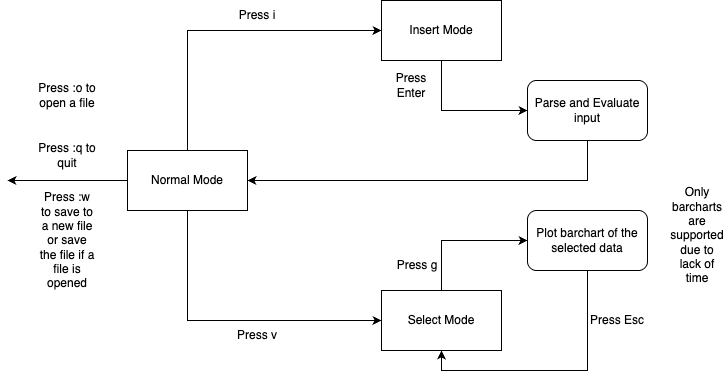

The diagram above was exported from draw.io. Its source (the exported page's mxGraphModel, read from the mxfile embedded in the PNG):
<mxGraphModel dx="1037" dy="539" grid="1" gridSize="10" guides="1" tooltips="1" connect="1" arrows="1" fold="1" page="1" pageScale="1" pageWidth="827" pageHeight="1169" math="0" shadow="0">
  <root>
    <mxCell id="0" />
    <mxCell id="1" parent="0" />
    <mxCell id="YViJ7EuNA9TB3-2_ncNt-4" style="edgeStyle=orthogonalEdgeStyle;rounded=0;orthogonalLoop=1;jettySize=auto;html=1;exitX=0.5;exitY=0;exitDx=0;exitDy=0;entryX=0;entryY=0.5;entryDx=0;entryDy=0;" edge="1" parent="1" source="YViJ7EuNA9TB3-2_ncNt-1" target="YViJ7EuNA9TB3-2_ncNt-2">
      <mxGeometry relative="1" as="geometry" />
    </mxCell>
    <mxCell id="YViJ7EuNA9TB3-2_ncNt-5" style="edgeStyle=orthogonalEdgeStyle;rounded=0;orthogonalLoop=1;jettySize=auto;html=1;exitX=0.5;exitY=1;exitDx=0;exitDy=0;entryX=0;entryY=0.5;entryDx=0;entryDy=0;" edge="1" parent="1" source="YViJ7EuNA9TB3-2_ncNt-1" target="YViJ7EuNA9TB3-2_ncNt-3">
      <mxGeometry relative="1" as="geometry" />
    </mxCell>
    <mxCell id="YViJ7EuNA9TB3-2_ncNt-19" style="edgeStyle=orthogonalEdgeStyle;rounded=0;orthogonalLoop=1;jettySize=auto;html=1;exitX=0;exitY=0.5;exitDx=0;exitDy=0;" edge="1" parent="1" source="YViJ7EuNA9TB3-2_ncNt-1">
      <mxGeometry relative="1" as="geometry">
        <mxPoint x="60" y="280" as="targetPoint" />
      </mxGeometry>
    </mxCell>
    <mxCell id="YViJ7EuNA9TB3-2_ncNt-1" value="Normal Mode" style="rounded=0;whiteSpace=wrap;html=1;" vertex="1" parent="1">
      <mxGeometry x="180" y="250" width="120" height="60" as="geometry" />
    </mxCell>
    <mxCell id="YViJ7EuNA9TB3-2_ncNt-10" style="edgeStyle=orthogonalEdgeStyle;rounded=0;orthogonalLoop=1;jettySize=auto;html=1;exitX=0.5;exitY=1;exitDx=0;exitDy=0;entryX=0;entryY=0.5;entryDx=0;entryDy=0;" edge="1" parent="1" source="YViJ7EuNA9TB3-2_ncNt-2" target="YViJ7EuNA9TB3-2_ncNt-9">
      <mxGeometry relative="1" as="geometry" />
    </mxCell>
    <mxCell id="YViJ7EuNA9TB3-2_ncNt-2" value="Insert Mode" style="rounded=0;whiteSpace=wrap;html=1;" vertex="1" parent="1">
      <mxGeometry x="434" y="100" width="120" height="60" as="geometry" />
    </mxCell>
    <mxCell id="YViJ7EuNA9TB3-2_ncNt-13" style="edgeStyle=orthogonalEdgeStyle;rounded=0;orthogonalLoop=1;jettySize=auto;html=1;exitX=0.5;exitY=0;exitDx=0;exitDy=0;entryX=0;entryY=0.5;entryDx=0;entryDy=0;" edge="1" parent="1" source="YViJ7EuNA9TB3-2_ncNt-3" target="YViJ7EuNA9TB3-2_ncNt-12">
      <mxGeometry relative="1" as="geometry" />
    </mxCell>
    <mxCell id="YViJ7EuNA9TB3-2_ncNt-3" value="Select Mode" style="rounded=0;whiteSpace=wrap;html=1;" vertex="1" parent="1">
      <mxGeometry x="434" y="390" width="120" height="60" as="geometry" />
    </mxCell>
    <mxCell id="YViJ7EuNA9TB3-2_ncNt-6" value="Press i" style="text;html=1;align=center;verticalAlign=middle;whiteSpace=wrap;rounded=0;" vertex="1" parent="1">
      <mxGeometry x="280" y="100" width="60" height="30" as="geometry" />
    </mxCell>
    <mxCell id="YViJ7EuNA9TB3-2_ncNt-7" value="Press v" style="text;html=1;align=center;verticalAlign=middle;whiteSpace=wrap;rounded=0;" vertex="1" parent="1">
      <mxGeometry x="280" y="420" width="60" height="30" as="geometry" />
    </mxCell>
    <mxCell id="YViJ7EuNA9TB3-2_ncNt-16" style="edgeStyle=orthogonalEdgeStyle;rounded=0;orthogonalLoop=1;jettySize=auto;html=1;exitX=0.5;exitY=1;exitDx=0;exitDy=0;entryX=1;entryY=0.5;entryDx=0;entryDy=0;" edge="1" parent="1" source="YViJ7EuNA9TB3-2_ncNt-9" target="YViJ7EuNA9TB3-2_ncNt-1">
      <mxGeometry relative="1" as="geometry" />
    </mxCell>
    <mxCell id="YViJ7EuNA9TB3-2_ncNt-9" value="Parse and Evaluate input" style="rounded=1;whiteSpace=wrap;html=1;" vertex="1" parent="1">
      <mxGeometry x="580" y="180" width="120" height="60" as="geometry" />
    </mxCell>
    <mxCell id="YViJ7EuNA9TB3-2_ncNt-11" value="Press Enter" style="text;html=1;align=center;verticalAlign=middle;whiteSpace=wrap;rounded=0;" vertex="1" parent="1">
      <mxGeometry x="434" y="170" width="60" height="30" as="geometry" />
    </mxCell>
    <mxCell id="YViJ7EuNA9TB3-2_ncNt-17" style="edgeStyle=orthogonalEdgeStyle;rounded=0;orthogonalLoop=1;jettySize=auto;html=1;exitX=0.5;exitY=1;exitDx=0;exitDy=0;entryX=0.5;entryY=1;entryDx=0;entryDy=0;" edge="1" parent="1" source="YViJ7EuNA9TB3-2_ncNt-12" target="YViJ7EuNA9TB3-2_ncNt-3">
      <mxGeometry relative="1" as="geometry" />
    </mxCell>
    <mxCell id="YViJ7EuNA9TB3-2_ncNt-12" value="Plot barchart of the selected data" style="rounded=1;whiteSpace=wrap;html=1;" vertex="1" parent="1">
      <mxGeometry x="580" y="310" width="120" height="60" as="geometry" />
    </mxCell>
    <mxCell id="YViJ7EuNA9TB3-2_ncNt-15" value="Press g" style="text;html=1;align=center;verticalAlign=middle;whiteSpace=wrap;rounded=0;" vertex="1" parent="1">
      <mxGeometry x="440" y="350" width="60" height="30" as="geometry" />
    </mxCell>
    <mxCell id="YViJ7EuNA9TB3-2_ncNt-18" value="Press Esc" style="text;html=1;align=center;verticalAlign=middle;whiteSpace=wrap;rounded=0;" vertex="1" parent="1">
      <mxGeometry x="640" y="405" width="60" height="30" as="geometry" />
    </mxCell>
    <mxCell id="YViJ7EuNA9TB3-2_ncNt-20" value="Press :q to quit" style="text;html=1;align=center;verticalAlign=middle;whiteSpace=wrap;rounded=0;" vertex="1" parent="1">
      <mxGeometry x="90" y="240" width="60" height="30" as="geometry" />
    </mxCell>
    <mxCell id="YViJ7EuNA9TB3-2_ncNt-21" value="Press :w to save to a new file or save the file if a file is opened" style="text;html=1;align=center;verticalAlign=middle;whiteSpace=wrap;rounded=0;" vertex="1" parent="1">
      <mxGeometry x="90" y="325" width="60" height="30" as="geometry" />
    </mxCell>
    <mxCell id="YViJ7EuNA9TB3-2_ncNt-24" value="Only barcharts are supported due to lack of time" style="text;html=1;align=center;verticalAlign=middle;whiteSpace=wrap;rounded=0;" vertex="1" parent="1">
      <mxGeometry x="720" y="320" width="60" height="30" as="geometry" />
    </mxCell>
    <mxCell id="YViJ7EuNA9TB3-2_ncNt-25" value="Press :o to open a file" style="text;html=1;align=center;verticalAlign=middle;whiteSpace=wrap;rounded=0;" vertex="1" parent="1">
      <mxGeometry x="90" y="180" width="60" height="30" as="geometry" />
    </mxCell>
  </root>
</mxGraphModel>